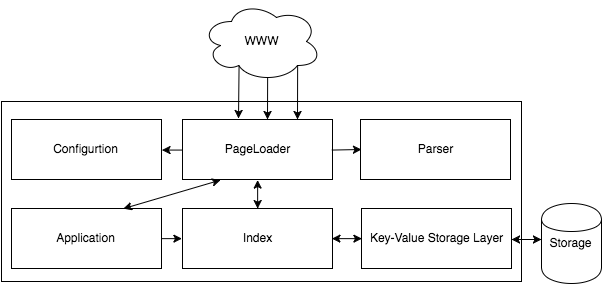

The diagram above was exported from draw.io. Its source (the exported page's mxGraphModel, read from the mxfile embedded in the PNG):
<mxGraphModel dx="831" dy="680" grid="1" gridSize="10" guides="1" tooltips="1" connect="1" arrows="1" fold="1" page="1" pageScale="1" pageWidth="826" pageHeight="1169" background="#ffffff" math="0" shadow="0">
  <root>
    <mxCell id="0" />
    <mxCell id="1" parent="0" />
    <mxCell id="19" value="" style="whiteSpace=wrap;html=1;" vertex="1" parent="1">
      <mxGeometry x="170" y="150" width="520" height="180" as="geometry" />
    </mxCell>
    <mxCell id="2" value="Storage" style="shape=cylinder;whiteSpace=wrap;html=1;" vertex="1" parent="1">
      <mxGeometry x="710" y="252" width="60" height="80" as="geometry" />
    </mxCell>
    <mxCell id="9" value="Index" style="whiteSpace=wrap;html=1;" vertex="1" parent="1">
      <mxGeometry x="351" y="257" width="150" height="60" as="geometry" />
    </mxCell>
    <mxCell id="12" value="Parser" style="whiteSpace=wrap;html=1;" vertex="1" parent="1">
      <mxGeometry x="529" y="168" width="150" height="60" as="geometry" />
    </mxCell>
    <mxCell id="14" value="PageLoader" style="whiteSpace=wrap;html=1;" vertex="1" parent="1">
      <mxGeometry x="351" y="168" width="150" height="60" as="geometry" />
    </mxCell>
    <mxCell id="15" value="&lt;span&gt;Key-Value Storage Layer&lt;/span&gt;" style="whiteSpace=wrap;html=1;" vertex="1" parent="1">
      <mxGeometry x="530" y="257" width="150" height="60" as="geometry" />
    </mxCell>
    <mxCell id="16" value="Configurtion" style="whiteSpace=wrap;html=1;" vertex="1" parent="1">
      <mxGeometry x="180" y="168" width="150" height="60" as="geometry" />
    </mxCell>
    <mxCell id="24" value="WWW" style="ellipse;shape=cloud;whiteSpace=wrap;html=1;strokeWidth=1;" vertex="1" parent="1">
      <mxGeometry x="370" y="50" width="120" height="80" as="geometry" />
    </mxCell>
    <mxCell id="27" value="" style="endArrow=classic;html=1;exitX=0.55;exitY=0.95;exitPerimeter=0;" edge="1" parent="1" source="24">
      <mxGeometry x="417" y="94" width="50" height="50" as="geometry">
        <mxPoint x="417" y="94" as="sourcePoint" />
        <mxPoint x="436" y="168" as="targetPoint" />
        <Array as="points" />
      </mxGeometry>
    </mxCell>
    <mxCell id="28" value="" style="endArrow=classic;html=1;exitX=0.8;exitY=0.8;exitPerimeter=0;" edge="1" parent="1" source="24">
      <mxGeometry x="427" y="104" width="50" height="50" as="geometry">
        <mxPoint x="446" y="106" as="sourcePoint" />
        <mxPoint x="466" y="168" as="targetPoint" />
        <Array as="points" />
      </mxGeometry>
    </mxCell>
    <mxCell id="46" value="" style="endArrow=classic;startArrow=classic;html=1;entryX=0.5;entryY=1;exitX=0.5;exitY=0;" edge="1" parent="1" source="9" target="14">
      <mxGeometry width="50" height="50" relative="1" as="geometry">
        <mxPoint x="480" y="290" as="sourcePoint" />
        <mxPoint x="530" y="240" as="targetPoint" />
      </mxGeometry>
    </mxCell>
    <mxCell id="47" value="Application" style="whiteSpace=wrap;html=1;" vertex="1" parent="1">
      <mxGeometry x="180" y="257" width="150" height="60" as="geometry" />
    </mxCell>
    <mxCell id="48" value="" style="endArrow=classic;html=1;exitX=1;exitY=0.5;entryX=0;entryY=0.5;" edge="1" parent="1" source="47" target="9">
      <mxGeometry x="340" y="208" width="50" height="50" as="geometry">
        <mxPoint x="340" y="208" as="sourcePoint" />
        <mxPoint x="365" y="208" as="targetPoint" />
      </mxGeometry>
    </mxCell>
    <mxCell id="49" value="" style="endArrow=classic;html=1;exitX=0;exitY=0.5;entryX=1;entryY=0.5;" edge="1" parent="1" source="14" target="16">
      <mxGeometry width="50" height="50" relative="1" as="geometry">
        <mxPoint x="340" y="180" as="sourcePoint" />
        <mxPoint x="390" y="130" as="targetPoint" />
      </mxGeometry>
    </mxCell>
    <mxCell id="50" value="" style="endArrow=classic;html=1;exitX=1;exitY=0.5;" edge="1" parent="1" source="14">
      <mxGeometry width="50" height="50" relative="1" as="geometry">
        <mxPoint x="510" y="240" as="sourcePoint" />
        <mxPoint x="530" y="198" as="targetPoint" />
      </mxGeometry>
    </mxCell>
    <mxCell id="53" value="" style="endArrow=classic;startArrow=classic;html=1;" edge="1" parent="1">
      <mxGeometry width="50" height="50" relative="1" as="geometry">
        <mxPoint x="680" y="288" as="sourcePoint" />
        <mxPoint x="710" y="288" as="targetPoint" />
      </mxGeometry>
    </mxCell>
    <mxCell id="56" value="" style="endArrow=classic;startArrow=classic;html=1;exitX=1;exitY=0.5;entryX=0;entryY=0.5;" edge="1" parent="1" source="9" target="15">
      <mxGeometry width="50" height="50" relative="1" as="geometry">
        <mxPoint x="510" y="330" as="sourcePoint" />
        <mxPoint x="560" y="280" as="targetPoint" />
      </mxGeometry>
    </mxCell>
    <mxCell id="57" value="" style="endArrow=classic;html=1;exitX=0.31;exitY=0.8;exitPerimeter=0;" edge="1" parent="1" source="24">
      <mxGeometry x="427" y="101" width="50" height="50" as="geometry">
        <mxPoint x="407" y="130" as="sourcePoint" />
        <mxPoint x="407" y="167" as="targetPoint" />
        <Array as="points" />
      </mxGeometry>
    </mxCell>
    <mxCell id="58" value="" style="endArrow=classic;startArrow=classic;html=1;entryX=0.25;entryY=1;exitX=0.75;exitY=0;" edge="1" parent="1" source="47" target="14">
      <mxGeometry x="436" y="238" width="50" height="50" as="geometry">
        <mxPoint x="436" y="267" as="sourcePoint" />
        <mxPoint x="436" y="238" as="targetPoint" />
      </mxGeometry>
    </mxCell>
  </root>
</mxGraphModel>